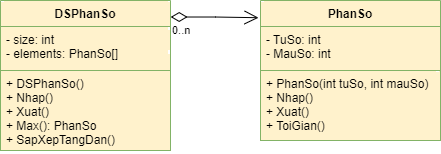

The diagram above was exported from draw.io. Its source (the exported page's mxGraphModel, read from the mxfile embedded in the PNG):
<mxGraphModel dx="569" dy="282" grid="1" gridSize="10" guides="1" tooltips="1" connect="1" arrows="1" fold="1" page="1" pageScale="1" pageWidth="850" pageHeight="1100" math="0" shadow="0">
  <root>
    <mxCell id="Z8ZgpS5qnGHOdJHYjHHo-0" />
    <mxCell id="Z8ZgpS5qnGHOdJHYjHHo-1" parent="Z8ZgpS5qnGHOdJHYjHHo-0" />
    <mxCell id="PxMO1hm5aFjgZa_SQjGy-0" value="DSPhanSo" style="swimlane;fontStyle=1;align=center;verticalAlign=top;childLayout=stackLayout;horizontal=1;startSize=26;horizontalStack=0;resizeParent=1;resizeParentMax=0;resizeLast=0;collapsible=1;marginBottom=0;fillColor=#FFF2CC;strokeColor=#82b366;" vertex="1" parent="Z8ZgpS5qnGHOdJHYjHHo-1">
      <mxGeometry x="250" y="330" width="170" height="150" as="geometry" />
    </mxCell>
    <mxCell id="PxMO1hm5aFjgZa_SQjGy-1" value="- size: int&#10;- elements: PhanSo[]" style="text;strokeColor=#82b366;fillColor=#FFF2CC;align=left;verticalAlign=top;spacingLeft=4;spacingRight=4;overflow=hidden;rotatable=0;points=[[0,0.5],[1,0.5]];portConstraint=eastwest;" vertex="1" parent="PxMO1hm5aFjgZa_SQjGy-0">
      <mxGeometry y="26" width="170" height="44" as="geometry" />
    </mxCell>
    <mxCell id="PxMO1hm5aFjgZa_SQjGy-2" value="" style="line;strokeWidth=1;fillColor=#FFF2CC;align=left;verticalAlign=middle;spacingTop=-1;spacingLeft=3;spacingRight=3;rotatable=0;labelPosition=right;points=[];portConstraint=eastwest;strokeColor=#82b366;" vertex="1" parent="PxMO1hm5aFjgZa_SQjGy-0">
      <mxGeometry y="70" width="170" as="geometry" />
    </mxCell>
    <mxCell id="PxMO1hm5aFjgZa_SQjGy-3" value="+ DSPhanSo()&#10;+ Nhap()&#10;+ Xuat()&#10;+ Max(): PhanSo&#10;+ SapXepTangDan()&#10;" style="text;strokeColor=#82b366;fillColor=#FFF2CC;align=left;verticalAlign=top;spacingLeft=4;spacingRight=4;overflow=hidden;rotatable=0;points=[[0,0.5],[1,0.5]];portConstraint=eastwest;" vertex="1" parent="PxMO1hm5aFjgZa_SQjGy-0">
      <mxGeometry y="70" width="170" height="80" as="geometry" />
    </mxCell>
    <mxCell id="PxMO1hm5aFjgZa_SQjGy-8" value="PhanSo" style="swimlane;fontStyle=1;align=center;verticalAlign=top;childLayout=stackLayout;horizontal=1;startSize=26;horizontalStack=0;resizeParent=1;resizeParentMax=0;resizeLast=0;collapsible=1;marginBottom=0;fillColor=#FFF2CC;strokeColor=#82b366;" vertex="1" parent="Z8ZgpS5qnGHOdJHYjHHo-1">
      <mxGeometry x="510" y="330" width="180" height="140" as="geometry" />
    </mxCell>
    <mxCell id="PxMO1hm5aFjgZa_SQjGy-9" value="- TuSo: int&#10;- MauSo: int" style="text;strokeColor=#82b366;fillColor=#FFF2CC;align=left;verticalAlign=top;spacingLeft=4;spacingRight=4;overflow=hidden;rotatable=0;points=[[0,0.5],[1,0.5]];portConstraint=eastwest;" vertex="1" parent="PxMO1hm5aFjgZa_SQjGy-8">
      <mxGeometry y="26" width="180" height="44" as="geometry" />
    </mxCell>
    <mxCell id="PxMO1hm5aFjgZa_SQjGy-10" value="" style="line;strokeWidth=1;fillColor=#FFF2CC;align=left;verticalAlign=middle;spacingTop=-1;spacingLeft=3;spacingRight=3;rotatable=0;labelPosition=right;points=[];portConstraint=eastwest;strokeColor=#82b366;" vertex="1" parent="PxMO1hm5aFjgZa_SQjGy-8">
      <mxGeometry y="70" width="180" as="geometry" />
    </mxCell>
    <mxCell id="PxMO1hm5aFjgZa_SQjGy-11" value="+ PhanSo(int tuSo, int mauSo)&#10;+ Nhap()&#10;+ Xuat()&#10;+ ToiGian()&#10;" style="text;strokeColor=#82b366;fillColor=#FFF2CC;align=left;verticalAlign=top;spacingLeft=4;spacingRight=4;overflow=hidden;rotatable=0;points=[[0,0.5],[1,0.5]];portConstraint=eastwest;" vertex="1" parent="PxMO1hm5aFjgZa_SQjGy-8">
      <mxGeometry y="70" width="180" height="70" as="geometry" />
    </mxCell>
    <mxCell id="PxMO1hm5aFjgZa_SQjGy-12" value="" style="endArrow=open;html=1;endSize=12;startArrow=diamondThin;startSize=14;startFill=0;edgeStyle=orthogonalEdgeStyle;rounded=0;entryX=-0.011;entryY=0.123;entryDx=0;entryDy=0;entryPerimeter=0;exitX=1.001;exitY=0.11;exitDx=0;exitDy=0;exitPerimeter=0;" edge="1" parent="Z8ZgpS5qnGHOdJHYjHHo-1" source="PxMO1hm5aFjgZa_SQjGy-0" target="PxMO1hm5aFjgZa_SQjGy-8">
      <mxGeometry relative="1" as="geometry">
        <mxPoint x="420" y="450" as="sourcePoint" />
        <mxPoint x="580" y="450" as="targetPoint" />
      </mxGeometry>
    </mxCell>
    <mxCell id="PxMO1hm5aFjgZa_SQjGy-13" value="0..n" style="edgeLabel;resizable=0;html=1;align=left;verticalAlign=top;fillColor=#FFF2CC;" connectable="0" vertex="1" parent="PxMO1hm5aFjgZa_SQjGy-12">
      <mxGeometry x="-1" relative="1" as="geometry" />
    </mxCell>
  </root>
</mxGraphModel>